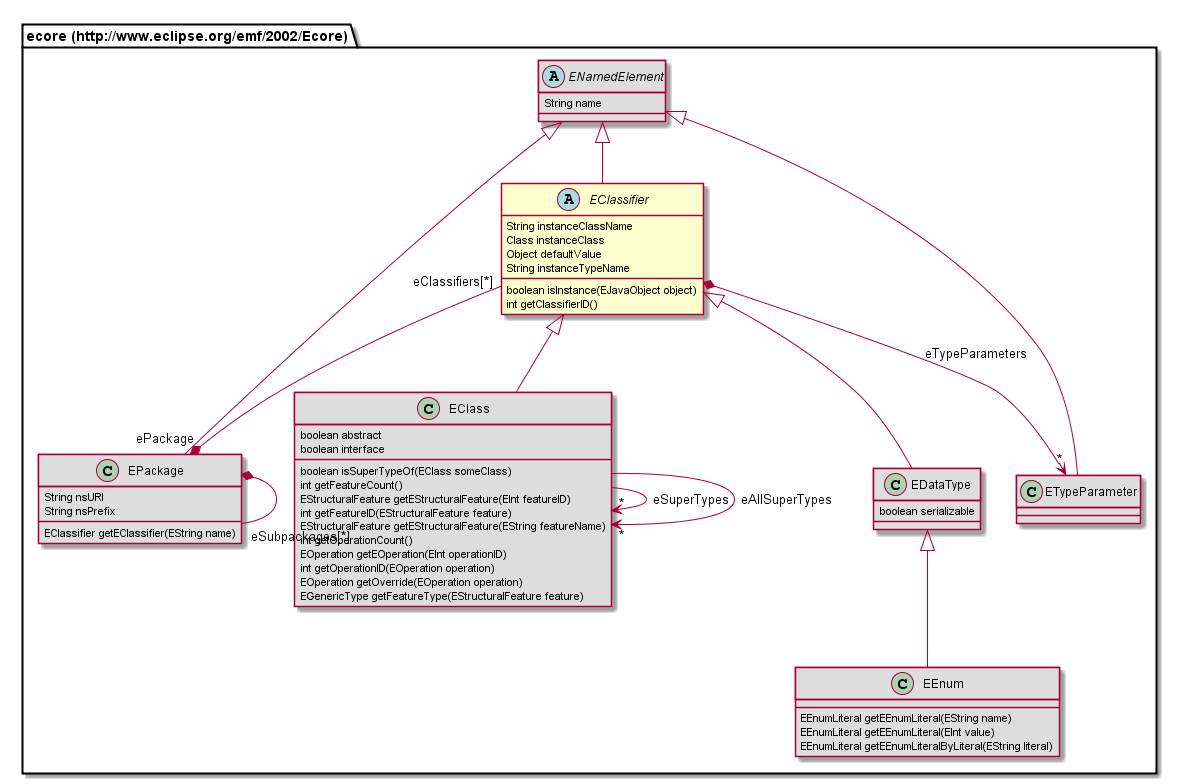

The diagram above was rendered by PlantUML. Its source (embedded in the PNG):
@startuml
abstract class "ecore (http://www.eclipse.org/emf/2002/Ecore).EClassifier" {
	String instanceClassName
	Class instanceClass
	Object defaultValue
	String instanceTypeName
	boolean isInstance(EJavaObject object)
	int getClassifierID()
}
abstract class "ecore (http://www.eclipse.org/emf/2002/Ecore).ENamedElement" #DDDDDD {
	String name
}
class "ecore (http://www.eclipse.org/emf/2002/Ecore).EClass" #DDDDDD {
	boolean abstract
	boolean interface
	boolean isSuperTypeOf(EClass someClass)
	int getFeatureCount()
	EStructuralFeature getEStructuralFeature(EInt featureID)
	int getFeatureID(EStructuralFeature feature)
	EStructuralFeature getEStructuralFeature(EString featureName)
	int getOperationCount()
	EOperation getEOperation(EInt operationID)
	int getOperationID(EOperation operation)
	EOperation getOverride(EOperation operation)
	EGenericType getFeatureType(EStructuralFeature feature)
}
class "ecore (http://www.eclipse.org/emf/2002/Ecore).EDataType" #DDDDDD {
	boolean serializable
}
class "ecore (http://www.eclipse.org/emf/2002/Ecore).EEnum" #DDDDDD {
	EEnumLiteral getEEnumLiteral(EString name)
	EEnumLiteral getEEnumLiteral(EInt value)
	EEnumLiteral getEEnumLiteralByLiteral(EString literal)
}
class "ecore (http://www.eclipse.org/emf/2002/Ecore).EPackage" #DDDDDD {
	String nsURI
	String nsPrefix
	EClassifier getEClassifier(EString name)
}
class "ecore (http://www.eclipse.org/emf/2002/Ecore).ETypeParameter" #DDDDDD {
}
"ecore (http://www.eclipse.org/emf/2002/Ecore).EClassifier" <|-- "ecore (http://www.eclipse.org/emf/2002/Ecore).EClass"
"ecore (http://www.eclipse.org/emf/2002/Ecore).EClassifier" <|-- "ecore (http://www.eclipse.org/emf/2002/Ecore).EDataType"
"ecore (http://www.eclipse.org/emf/2002/Ecore).ENamedElement" <|-- "ecore (http://www.eclipse.org/emf/2002/Ecore).EClassifier"
"ecore (http://www.eclipse.org/emf/2002/Ecore).EDataType" <|-- "ecore (http://www.eclipse.org/emf/2002/Ecore).EEnum"
"ecore (http://www.eclipse.org/emf/2002/Ecore).ENamedElement" <|-- "ecore (http://www.eclipse.org/emf/2002/Ecore).EPackage"
"ecore (http://www.eclipse.org/emf/2002/Ecore).ENamedElement" <|-- "ecore (http://www.eclipse.org/emf/2002/Ecore).ETypeParameter"
"ecore (http://www.eclipse.org/emf/2002/Ecore).EClass" --> "*" "ecore (http://www.eclipse.org/emf/2002/Ecore).EClass" : eSuperTypes
"ecore (http://www.eclipse.org/emf/2002/Ecore).EClass" --> "*" "ecore (http://www.eclipse.org/emf/2002/Ecore).EClass" : eAllSuperTypes
"ecore (http://www.eclipse.org/emf/2002/Ecore).EClassifier" "eClassifiers[*]" --* "ePackage" "ecore (http://www.eclipse.org/emf/2002/Ecore).EPackage"
"ecore (http://www.eclipse.org/emf/2002/Ecore).EClassifier" *--> "*" "ecore (http://www.eclipse.org/emf/2002/Ecore).ETypeParameter" : eTypeParameters
"ecore (http://www.eclipse.org/emf/2002/Ecore).EPackage" *-- "eSubpackages[*]" "ecore (http://www.eclipse.org/emf/2002/Ecore).EPackage"
@enduml